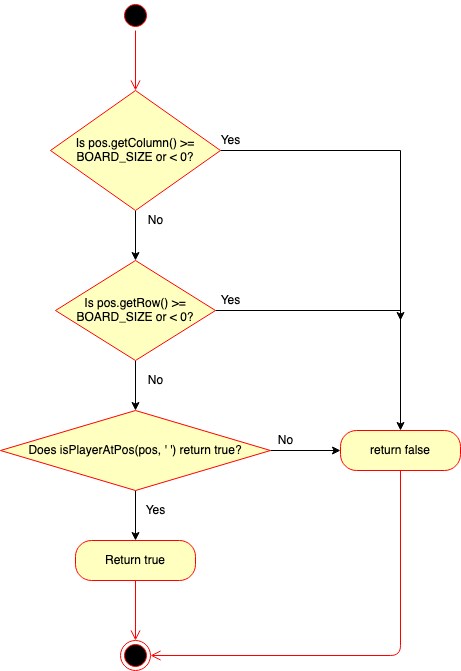

The diagram above was exported from draw.io. Its source (the exported page's mxGraphModel, read from the mxfile embedded in the PNG):
<mxGraphModel dx="984" dy="639" grid="1" gridSize="10" guides="1" tooltips="1" connect="1" arrows="1" fold="1" page="1" pageScale="1" pageWidth="1100" pageHeight="1700" math="0" shadow="0">
  <root>
    <mxCell id="EBPoOzaurD80PSPoO-VO-0" />
    <mxCell id="EBPoOzaurD80PSPoO-VO-1" parent="EBPoOzaurD80PSPoO-VO-0" />
    <mxCell id="MkBXL4tK7lOFbRkEaued-2" value="" style="ellipse;html=1;shape=startState;fillColor=#000000;strokeColor=#ff0000;" vertex="1" parent="EBPoOzaurD80PSPoO-VO-1">
      <mxGeometry x="530" y="50" width="30" height="30" as="geometry" />
    </mxCell>
    <mxCell id="MkBXL4tK7lOFbRkEaued-3" value="" style="edgeStyle=orthogonalEdgeStyle;html=1;verticalAlign=bottom;endArrow=open;endSize=8;strokeColor=#ff0000;" edge="1" source="MkBXL4tK7lOFbRkEaued-2" parent="EBPoOzaurD80PSPoO-VO-1">
      <mxGeometry relative="1" as="geometry">
        <mxPoint x="545" y="140" as="targetPoint" />
      </mxGeometry>
    </mxCell>
    <mxCell id="MkBXL4tK7lOFbRkEaued-7" style="edgeStyle=orthogonalEdgeStyle;rounded=0;orthogonalLoop=1;jettySize=auto;html=1;" edge="1" parent="EBPoOzaurD80PSPoO-VO-1" source="MkBXL4tK7lOFbRkEaued-4">
      <mxGeometry relative="1" as="geometry">
        <mxPoint x="810" y="370" as="targetPoint" />
      </mxGeometry>
    </mxCell>
    <mxCell id="MkBXL4tK7lOFbRkEaued-9" style="edgeStyle=orthogonalEdgeStyle;rounded=0;orthogonalLoop=1;jettySize=auto;html=1;exitX=0.5;exitY=1;exitDx=0;exitDy=0;" edge="1" parent="EBPoOzaurD80PSPoO-VO-1" source="MkBXL4tK7lOFbRkEaued-4">
      <mxGeometry relative="1" as="geometry">
        <mxPoint x="545" y="310" as="targetPoint" />
      </mxGeometry>
    </mxCell>
    <mxCell id="MkBXL4tK7lOFbRkEaued-4" value="Is pos.getColumn() &amp;gt;= BOARD_SIZE or &amp;lt; 0?" style="rhombus;whiteSpace=wrap;html=1;fillColor=#ffffc0;strokeColor=#ff0000;" vertex="1" parent="EBPoOzaurD80PSPoO-VO-1">
      <mxGeometry x="460" y="140" width="170" height="120" as="geometry" />
    </mxCell>
    <mxCell id="MkBXL4tK7lOFbRkEaued-8" value="Yes" style="text;html=1;align=center;verticalAlign=middle;resizable=0;points=[];autosize=1;" vertex="1" parent="EBPoOzaurD80PSPoO-VO-1">
      <mxGeometry x="620" y="180" width="40" height="20" as="geometry" />
    </mxCell>
    <mxCell id="MkBXL4tK7lOFbRkEaued-10" value="No" style="text;html=1;align=center;verticalAlign=middle;resizable=0;points=[];autosize=1;" vertex="1" parent="EBPoOzaurD80PSPoO-VO-1">
      <mxGeometry x="550" y="260" width="30" height="20" as="geometry" />
    </mxCell>
    <mxCell id="MkBXL4tK7lOFbRkEaued-14" style="edgeStyle=orthogonalEdgeStyle;rounded=0;orthogonalLoop=1;jettySize=auto;html=1;exitX=1;exitY=0.5;exitDx=0;exitDy=0;" edge="1" parent="EBPoOzaurD80PSPoO-VO-1" source="MkBXL4tK7lOFbRkEaued-11" target="MkBXL4tK7lOFbRkEaued-25">
      <mxGeometry relative="1" as="geometry">
        <mxPoint x="730" y="360" as="targetPoint" />
      </mxGeometry>
    </mxCell>
    <mxCell id="MkBXL4tK7lOFbRkEaued-16" style="edgeStyle=orthogonalEdgeStyle;rounded=0;orthogonalLoop=1;jettySize=auto;html=1;" edge="1" parent="EBPoOzaurD80PSPoO-VO-1" source="MkBXL4tK7lOFbRkEaued-11">
      <mxGeometry relative="1" as="geometry">
        <mxPoint x="545" y="460" as="targetPoint" />
      </mxGeometry>
    </mxCell>
    <mxCell id="MkBXL4tK7lOFbRkEaued-11" value="Is pos.getRow() &amp;gt;= BOARD_SIZE or &amp;lt; 0?" style="rhombus;whiteSpace=wrap;html=1;fillColor=#ffffc0;strokeColor=#ff0000;" vertex="1" parent="EBPoOzaurD80PSPoO-VO-1">
      <mxGeometry x="465" y="310" width="160" height="100" as="geometry" />
    </mxCell>
    <mxCell id="MkBXL4tK7lOFbRkEaued-15" value="Yes" style="text;html=1;align=center;verticalAlign=middle;resizable=0;points=[];autosize=1;" vertex="1" parent="EBPoOzaurD80PSPoO-VO-1">
      <mxGeometry x="620" y="340" width="40" height="20" as="geometry" />
    </mxCell>
    <mxCell id="MkBXL4tK7lOFbRkEaued-17" value="No" style="text;html=1;align=center;verticalAlign=middle;resizable=0;points=[];autosize=1;" vertex="1" parent="EBPoOzaurD80PSPoO-VO-1">
      <mxGeometry x="550" y="420" width="30" height="20" as="geometry" />
    </mxCell>
    <mxCell id="MkBXL4tK7lOFbRkEaued-21" style="edgeStyle=orthogonalEdgeStyle;rounded=0;orthogonalLoop=1;jettySize=auto;html=1;" edge="1" parent="EBPoOzaurD80PSPoO-VO-1" source="MkBXL4tK7lOFbRkEaued-18">
      <mxGeometry relative="1" as="geometry">
        <mxPoint x="750" y="500" as="targetPoint" />
      </mxGeometry>
    </mxCell>
    <mxCell id="MkBXL4tK7lOFbRkEaued-23" style="edgeStyle=orthogonalEdgeStyle;rounded=0;orthogonalLoop=1;jettySize=auto;html=1;" edge="1" parent="EBPoOzaurD80PSPoO-VO-1" source="MkBXL4tK7lOFbRkEaued-18">
      <mxGeometry relative="1" as="geometry">
        <mxPoint x="545" y="590" as="targetPoint" />
      </mxGeometry>
    </mxCell>
    <mxCell id="MkBXL4tK7lOFbRkEaued-18" value="Does isPlayerAtPos(pos, ' ') return true?" style="rhombus;whiteSpace=wrap;html=1;fillColor=#ffffc0;strokeColor=#ff0000;" vertex="1" parent="EBPoOzaurD80PSPoO-VO-1">
      <mxGeometry x="410" y="460" width="270" height="80" as="geometry" />
    </mxCell>
    <mxCell id="MkBXL4tK7lOFbRkEaued-22" value="No" style="text;html=1;align=center;verticalAlign=middle;resizable=0;points=[];autosize=1;" vertex="1" parent="EBPoOzaurD80PSPoO-VO-1">
      <mxGeometry x="680" y="480" width="30" height="20" as="geometry" />
    </mxCell>
    <mxCell id="MkBXL4tK7lOFbRkEaued-24" value="Yes" style="text;html=1;align=center;verticalAlign=middle;resizable=0;points=[];autosize=1;" vertex="1" parent="EBPoOzaurD80PSPoO-VO-1">
      <mxGeometry x="545" y="550" width="40" height="20" as="geometry" />
    </mxCell>
    <mxCell id="MkBXL4tK7lOFbRkEaued-25" value="return false" style="rounded=1;whiteSpace=wrap;html=1;arcSize=40;fontColor=#000000;fillColor=#ffffc0;strokeColor=#ff0000;" vertex="1" parent="EBPoOzaurD80PSPoO-VO-1">
      <mxGeometry x="750" y="480" width="120" height="40" as="geometry" />
    </mxCell>
    <mxCell id="MkBXL4tK7lOFbRkEaued-26" value="" style="edgeStyle=orthogonalEdgeStyle;html=1;verticalAlign=bottom;endArrow=open;endSize=8;strokeColor=#ff0000;entryX=1;entryY=0.5;entryDx=0;entryDy=0;" edge="1" source="MkBXL4tK7lOFbRkEaued-25" parent="EBPoOzaurD80PSPoO-VO-1" target="MkBXL4tK7lOFbRkEaued-29">
      <mxGeometry relative="1" as="geometry">
        <mxPoint x="810" y="580" as="targetPoint" />
        <Array as="points">
          <mxPoint x="810" y="705" />
        </Array>
      </mxGeometry>
    </mxCell>
    <mxCell id="MkBXL4tK7lOFbRkEaued-27" value="Return true" style="rounded=1;whiteSpace=wrap;html=1;arcSize=40;fontColor=#000000;fillColor=#ffffc0;strokeColor=#ff0000;" vertex="1" parent="EBPoOzaurD80PSPoO-VO-1">
      <mxGeometry x="485" y="590" width="120" height="40" as="geometry" />
    </mxCell>
    <mxCell id="MkBXL4tK7lOFbRkEaued-28" value="" style="edgeStyle=orthogonalEdgeStyle;html=1;verticalAlign=bottom;endArrow=open;endSize=8;strokeColor=#ff0000;" edge="1" source="MkBXL4tK7lOFbRkEaued-27" parent="EBPoOzaurD80PSPoO-VO-1">
      <mxGeometry relative="1" as="geometry">
        <mxPoint x="545" y="690" as="targetPoint" />
      </mxGeometry>
    </mxCell>
    <mxCell id="MkBXL4tK7lOFbRkEaued-29" value="" style="ellipse;html=1;shape=endState;fillColor=#000000;strokeColor=#ff0000;" vertex="1" parent="EBPoOzaurD80PSPoO-VO-1">
      <mxGeometry x="530" y="690" width="30" height="30" as="geometry" />
    </mxCell>
  </root>
</mxGraphModel>